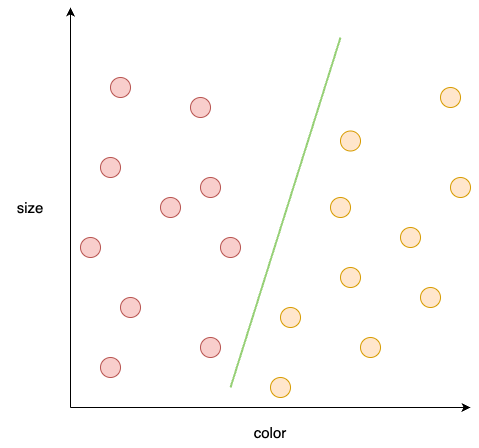

The diagram above was exported from draw.io. Its source (the exported page's mxGraphModel, read from the mxfile embedded in the PNG):
<mxGraphModel dx="1693" dy="995" grid="1" gridSize="10" guides="1" tooltips="1" connect="1" arrows="1" fold="1" page="1" pageScale="1" pageWidth="1169" pageHeight="827" math="0" shadow="0">
  <root>
    <mxCell id="0" />
    <mxCell id="1" parent="0" />
    <mxCell id="VQGaRaIWbksg6lyRUQ71-1" value="" style="endArrow=classic;html=1;rounded=0;" parent="1" edge="1">
      <mxGeometry width="50" height="50" relative="1" as="geometry">
        <mxPoint x="40" y="680" as="sourcePoint" />
        <mxPoint x="40" y="280" as="targetPoint" />
      </mxGeometry>
    </mxCell>
    <mxCell id="VQGaRaIWbksg6lyRUQ71-2" value="" style="endArrow=classic;html=1;rounded=0;" parent="1" edge="1">
      <mxGeometry width="50" height="50" relative="1" as="geometry">
        <mxPoint x="40" y="680" as="sourcePoint" />
        <mxPoint x="440" y="680" as="targetPoint" />
      </mxGeometry>
    </mxCell>
    <mxCell id="VQGaRaIWbksg6lyRUQ71-4" value="" style="ellipse;whiteSpace=wrap;html=1;aspect=fixed;fillColor=#f8cecc;strokeColor=#b85450;" parent="1" vertex="1">
      <mxGeometry x="70" y="630" width="20" height="20" as="geometry" />
    </mxCell>
    <mxCell id="VQGaRaIWbksg6lyRUQ71-5" value="" style="ellipse;whiteSpace=wrap;html=1;aspect=fixed;fillColor=#f8cecc;strokeColor=#b85450;" parent="1" vertex="1">
      <mxGeometry x="90" y="570" width="20" height="20" as="geometry" />
    </mxCell>
    <mxCell id="VQGaRaIWbksg6lyRUQ71-6" value="" style="ellipse;whiteSpace=wrap;html=1;aspect=fixed;fillColor=#f8cecc;strokeColor=#b85450;" parent="1" vertex="1">
      <mxGeometry x="170" y="610" width="20" height="20" as="geometry" />
    </mxCell>
    <mxCell id="VQGaRaIWbksg6lyRUQ71-7" value="" style="ellipse;whiteSpace=wrap;html=1;aspect=fixed;fillColor=#f8cecc;strokeColor=#b85450;" parent="1" vertex="1">
      <mxGeometry x="50" y="510" width="20" height="20" as="geometry" />
    </mxCell>
    <mxCell id="VQGaRaIWbksg6lyRUQ71-8" value="" style="ellipse;whiteSpace=wrap;html=1;aspect=fixed;fillColor=#f8cecc;strokeColor=#b85450;" parent="1" vertex="1">
      <mxGeometry x="190" y="510" width="20" height="20" as="geometry" />
    </mxCell>
    <mxCell id="VQGaRaIWbksg6lyRUQ71-9" value="" style="ellipse;whiteSpace=wrap;html=1;aspect=fixed;fillColor=#f8cecc;strokeColor=#b85450;" parent="1" vertex="1">
      <mxGeometry x="130" y="470" width="20" height="20" as="geometry" />
    </mxCell>
    <mxCell id="VQGaRaIWbksg6lyRUQ71-10" value="" style="ellipse;whiteSpace=wrap;html=1;aspect=fixed;fillColor=#f8cecc;strokeColor=#b85450;" parent="1" vertex="1">
      <mxGeometry x="70" y="430" width="20" height="20" as="geometry" />
    </mxCell>
    <mxCell id="VQGaRaIWbksg6lyRUQ71-11" value="" style="ellipse;whiteSpace=wrap;html=1;aspect=fixed;fillColor=#f8cecc;strokeColor=#b85450;" parent="1" vertex="1">
      <mxGeometry x="170" y="450" width="20" height="20" as="geometry" />
    </mxCell>
    <mxCell id="VQGaRaIWbksg6lyRUQ71-12" value="" style="ellipse;whiteSpace=wrap;html=1;aspect=fixed;fillColor=#f8cecc;strokeColor=#b85450;" parent="1" vertex="1">
      <mxGeometry x="160" y="370" width="20" height="20" as="geometry" />
    </mxCell>
    <mxCell id="VQGaRaIWbksg6lyRUQ71-13" value="" style="ellipse;whiteSpace=wrap;html=1;aspect=fixed;fillColor=#f8cecc;strokeColor=#b85450;" parent="1" vertex="1">
      <mxGeometry x="80" y="350" width="20" height="20" as="geometry" />
    </mxCell>
    <mxCell id="VQGaRaIWbksg6lyRUQ71-14" value="" style="ellipse;whiteSpace=wrap;html=1;aspect=fixed;fillColor=#ffe6cc;strokeColor=#d79b00;" parent="1" vertex="1">
      <mxGeometry x="240" y="650" width="20" height="20" as="geometry" />
    </mxCell>
    <mxCell id="VQGaRaIWbksg6lyRUQ71-17" value="" style="ellipse;whiteSpace=wrap;html=1;aspect=fixed;fillColor=#ffe6cc;strokeColor=#d79b00;" parent="1" vertex="1">
      <mxGeometry x="250" y="580" width="20" height="20" as="geometry" />
    </mxCell>
    <mxCell id="VQGaRaIWbksg6lyRUQ71-18" value="" style="ellipse;whiteSpace=wrap;html=1;aspect=fixed;fillColor=#ffe6cc;strokeColor=#d79b00;" parent="1" vertex="1">
      <mxGeometry x="330" y="610" width="20" height="20" as="geometry" />
    </mxCell>
    <mxCell id="VQGaRaIWbksg6lyRUQ71-19" value="" style="ellipse;whiteSpace=wrap;html=1;aspect=fixed;fillColor=#ffe6cc;strokeColor=#d79b00;" parent="1" vertex="1">
      <mxGeometry x="390" y="560" width="20" height="20" as="geometry" />
    </mxCell>
    <mxCell id="VQGaRaIWbksg6lyRUQ71-20" value="" style="ellipse;whiteSpace=wrap;html=1;aspect=fixed;fillColor=#ffe6cc;strokeColor=#d79b00;" parent="1" vertex="1">
      <mxGeometry x="310" y="540" width="20" height="20" as="geometry" />
    </mxCell>
    <mxCell id="VQGaRaIWbksg6lyRUQ71-21" value="" style="ellipse;whiteSpace=wrap;html=1;aspect=fixed;fillColor=#ffe6cc;strokeColor=#d79b00;" parent="1" vertex="1">
      <mxGeometry x="370" y="500" width="20" height="20" as="geometry" />
    </mxCell>
    <mxCell id="VQGaRaIWbksg6lyRUQ71-22" value="" style="ellipse;whiteSpace=wrap;html=1;aspect=fixed;fillColor=#ffe6cc;strokeColor=#d79b00;" parent="1" vertex="1">
      <mxGeometry x="300" y="470" width="20" height="20" as="geometry" />
    </mxCell>
    <mxCell id="VQGaRaIWbksg6lyRUQ71-23" value="" style="ellipse;whiteSpace=wrap;html=1;aspect=fixed;fillColor=#ffe6cc;strokeColor=#d79b00;" parent="1" vertex="1">
      <mxGeometry x="310" y="403.5" width="20" height="20" as="geometry" />
    </mxCell>
    <mxCell id="VQGaRaIWbksg6lyRUQ71-24" value="" style="ellipse;whiteSpace=wrap;html=1;aspect=fixed;fillColor=#ffe6cc;strokeColor=#d79b00;" parent="1" vertex="1">
      <mxGeometry x="420" y="450" width="20" height="20" as="geometry" />
    </mxCell>
    <mxCell id="VQGaRaIWbksg6lyRUQ71-25" value="" style="ellipse;whiteSpace=wrap;html=1;aspect=fixed;fillColor=#ffe6cc;strokeColor=#d79b00;" parent="1" vertex="1">
      <mxGeometry x="410" y="360" width="20" height="20" as="geometry" />
    </mxCell>
    <mxCell id="VQGaRaIWbksg6lyRUQ71-26" value="&lt;font style=&quot;font-size: 15px;&quot;&gt;color&lt;/font&gt;" style="text;html=1;align=center;verticalAlign=middle;whiteSpace=wrap;rounded=0;" parent="1" vertex="1">
      <mxGeometry x="210" y="690" width="60" height="30" as="geometry" />
    </mxCell>
    <mxCell id="VQGaRaIWbksg6lyRUQ71-27" value="&lt;font style=&quot;font-size: 15px;&quot;&gt;size&lt;/font&gt;" style="text;html=1;align=center;verticalAlign=middle;whiteSpace=wrap;rounded=0;" parent="1" vertex="1">
      <mxGeometry x="-30" y="465" width="60" height="30" as="geometry" />
    </mxCell>
    <mxCell id="htLkQeSjRIPXUw32zDq0-1" value="" style="endArrow=none;html=1;rounded=0;strokeWidth=2;strokeColor=#97D077;" parent="1" edge="1">
      <mxGeometry width="50" height="50" relative="1" as="geometry">
        <mxPoint x="200" y="660" as="sourcePoint" />
        <mxPoint x="310" y="310" as="targetPoint" />
      </mxGeometry>
    </mxCell>
  </root>
</mxGraphModel>